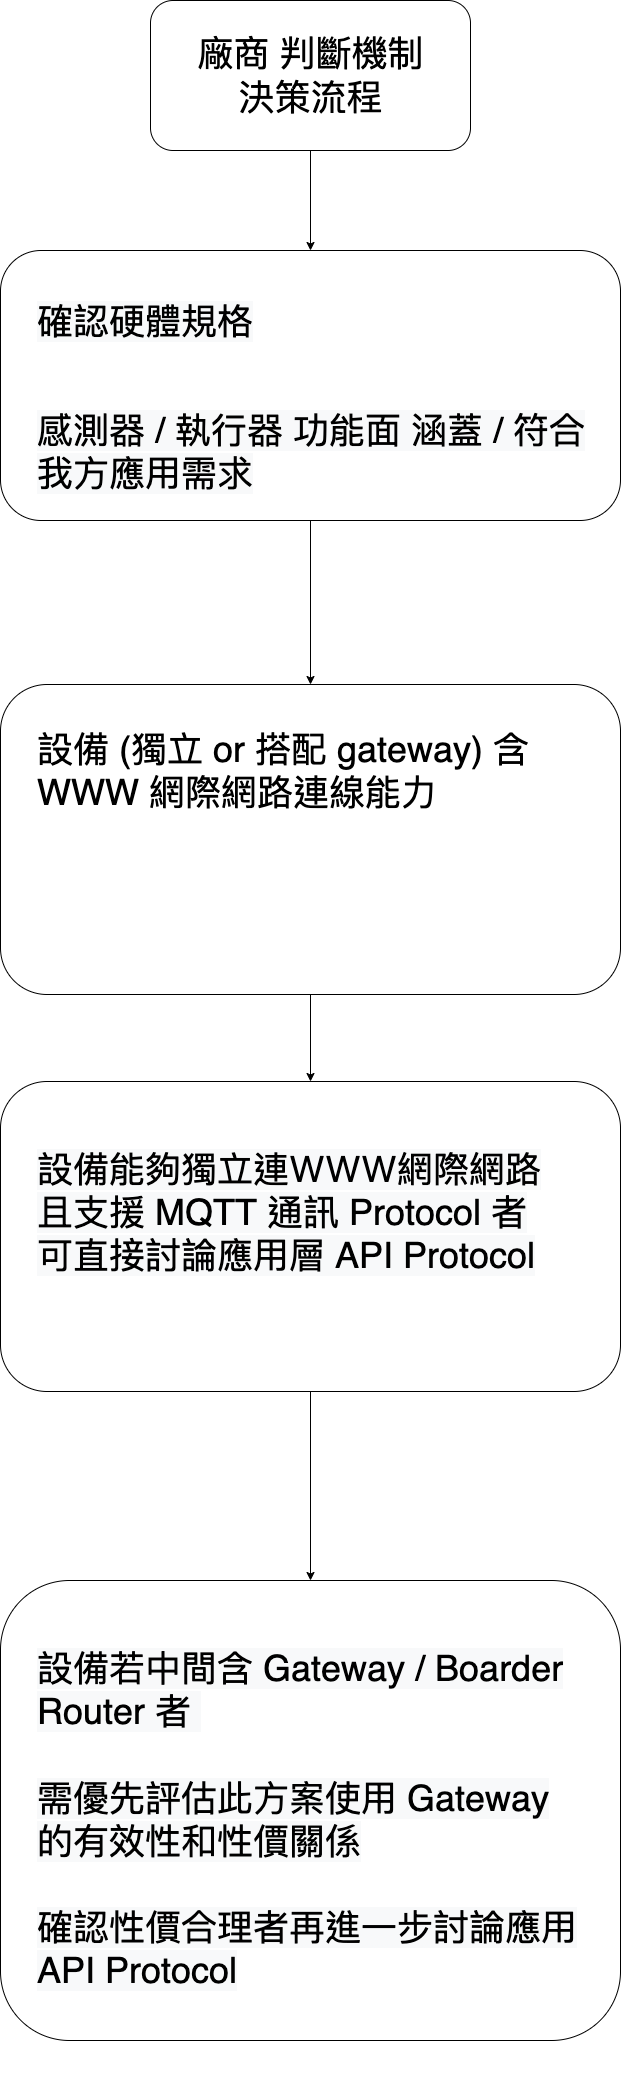

The diagram above was exported from draw.io. Its source (the exported page's mxGraphModel, read from the mxfile embedded in the PNG):
<mxGraphModel dx="4024" dy="1280" grid="1" gridSize="10" guides="1" tooltips="1" connect="1" arrows="1" fold="1" page="1" pageScale="1" pageWidth="1169" pageHeight="827" math="0" shadow="0">
  <root>
    <mxCell id="0" />
    <mxCell id="1" parent="0" />
    <mxCell id="2" style="edgeStyle=orthogonalEdgeStyle;html=1;exitX=0.5;exitY=1;exitDx=0;exitDy=0;entryX=0.5;entryY=0;entryDx=0;entryDy=0;" edge="1" parent="1" source="3" target="11">
      <mxGeometry relative="1" as="geometry" />
    </mxCell>
    <mxCell id="3" value="" style="rounded=1;whiteSpace=wrap;html=1;" vertex="1" parent="1">
      <mxGeometry x="-900" y="1851" width="620" height="310" as="geometry" />
    </mxCell>
    <mxCell id="4" style="edgeStyle=orthogonalEdgeStyle;html=1;exitX=0.5;exitY=1;exitDx=0;exitDy=0;entryX=0.5;entryY=0;entryDx=0;entryDy=0;" edge="1" parent="1" source="5" target="7">
      <mxGeometry relative="1" as="geometry" />
    </mxCell>
    <mxCell id="5" value="" style="rounded=1;whiteSpace=wrap;html=1;" vertex="1" parent="1">
      <mxGeometry x="-750" y="770" width="320" height="150" as="geometry" />
    </mxCell>
    <mxCell id="6" style="edgeStyle=orthogonalEdgeStyle;html=1;exitX=0.5;exitY=1;exitDx=0;exitDy=0;entryX=0.5;entryY=0;entryDx=0;entryDy=0;" edge="1" parent="1" source="7" target="14">
      <mxGeometry relative="1" as="geometry" />
    </mxCell>
    <mxCell id="7" value="" style="rounded=1;whiteSpace=wrap;html=1;" vertex="1" parent="1">
      <mxGeometry x="-900" y="1020" width="620" height="270" as="geometry" />
    </mxCell>
    <mxCell id="8" value="廠商 判斷機制&lt;br&gt;決策流程" style="text;html=1;resizable=0;autosize=1;align=center;verticalAlign=middle;points=[];fillColor=none;strokeColor=none;rounded=0;fontSize=36;" vertex="1" parent="1">
      <mxGeometry x="-710" y="800" width="240" height="90" as="geometry" />
    </mxCell>
    <mxCell id="9" value="&lt;span style=&quot;color: rgb(0 , 0 , 0) ; font-family: &amp;#34;helvetica&amp;#34; ; font-size: 36px ; font-style: normal ; font-weight: 400 ; letter-spacing: normal ; text-align: left ; text-indent: 0px ; text-transform: none ; word-spacing: 0px ; background-color: rgb(248 , 249 , 250) ; display: inline ; float: none&quot;&gt;確認硬體規格&lt;/span&gt;&lt;br style=&quot;color: rgb(0 , 0 , 0) ; font-family: &amp;#34;helvetica&amp;#34; ; font-size: 36px ; font-style: normal ; font-weight: 400 ; letter-spacing: normal ; text-align: left ; text-indent: 0px ; text-transform: none ; word-spacing: 0px ; background-color: rgb(248 , 249 , 250)&quot;&gt;&lt;br style=&quot;color: rgb(0 , 0 , 0) ; font-family: &amp;#34;helvetica&amp;#34; ; font-size: 36px ; font-style: normal ; font-weight: 400 ; letter-spacing: normal ; text-align: left ; text-indent: 0px ; text-transform: none ; word-spacing: 0px ; background-color: rgb(248 , 249 , 250)&quot;&gt;&lt;span style=&quot;color: rgb(0 , 0 , 0) ; font-family: &amp;#34;helvetica&amp;#34; ; font-size: 36px ; font-style: normal ; font-weight: 400 ; letter-spacing: normal ; text-align: left ; text-indent: 0px ; text-transform: none ; word-spacing: 0px ; background-color: rgb(248 , 249 , 250) ; display: inline ; float: none&quot;&gt;感測器 / 執行器 功能面 涵蓋 / 符合我方應用需求&lt;/span&gt;" style="text;whiteSpace=wrap;html=1;" vertex="1" parent="1">
      <mxGeometry x="-865" y="1063" width="550" height="167" as="geometry" />
    </mxCell>
    <mxCell id="10" value="&lt;span style=&quot;color: rgb(0 , 0 , 0) ; font-family: &amp;#34;helvetica&amp;#34; ; font-size: 36px ; font-style: normal ; font-weight: 400 ; letter-spacing: normal ; text-align: left ; text-indent: 0px ; text-transform: none ; word-spacing: 0px ; background-color: rgb(248 , 249 , 250) ; display: inline ; float: none&quot;&gt;設備能夠獨立連ＷＷＷ網際網路 且支援 MQTT 通訊 Protocol 者&lt;br&gt;可直接討論應用層 API Protocol&lt;br&gt;&lt;/span&gt;" style="text;whiteSpace=wrap;html=1;" vertex="1" parent="1">
      <mxGeometry x="-865" y="1911" width="550" height="190" as="geometry" />
    </mxCell>
    <mxCell id="11" value="" style="rounded=1;whiteSpace=wrap;html=1;" vertex="1" parent="1">
      <mxGeometry x="-900" y="2350" width="620" height="460" as="geometry" />
    </mxCell>
    <mxCell id="12" value="&lt;span style=&quot;color: rgb(0 , 0 , 0) ; font-family: &amp;#34;helvetica&amp;#34; ; font-size: 36px ; font-style: normal ; font-weight: 400 ; letter-spacing: normal ; text-align: left ; text-indent: 0px ; text-transform: none ; word-spacing: 0px ; background-color: rgb(248 , 249 , 250) ; display: inline ; float: none&quot;&gt;設備若中間含 Gateway / Boarder Router 者 &lt;br&gt;&lt;br&gt;需優先評估此方案使用 Gateway 的有效性和性價關係&lt;br&gt;&lt;br&gt;確認性價合理者再進一步討論應用 API Protocol&lt;br&gt;&lt;br&gt;&lt;br&gt;&lt;/span&gt;" style="text;whiteSpace=wrap;html=1;" vertex="1" parent="1">
      <mxGeometry x="-865" y="2410" width="550" height="190" as="geometry" />
    </mxCell>
    <mxCell id="13" style="edgeStyle=orthogonalEdgeStyle;html=1;exitX=0.5;exitY=1;exitDx=0;exitDy=0;entryX=0.5;entryY=0;entryDx=0;entryDy=0;" edge="1" parent="1" source="14" target="3">
      <mxGeometry relative="1" as="geometry" />
    </mxCell>
    <mxCell id="14" value="" style="rounded=1;whiteSpace=wrap;html=1;" vertex="1" parent="1">
      <mxGeometry x="-900" y="1454" width="620" height="310" as="geometry" />
    </mxCell>
    <mxCell id="15" value="&lt;font face=&quot;helvetica&quot;&gt;&lt;span style=&quot;font-size: 36px&quot;&gt;設備 (獨立 or 搭配 gateway) 含 WWW 網際網路連線能力&lt;br&gt;&lt;br&gt;&lt;/span&gt;&lt;/font&gt;" style="text;whiteSpace=wrap;html=1;" vertex="1" parent="1">
      <mxGeometry x="-865" y="1490.5" width="550" height="237" as="geometry" />
    </mxCell>
  </root>
</mxGraphModel>